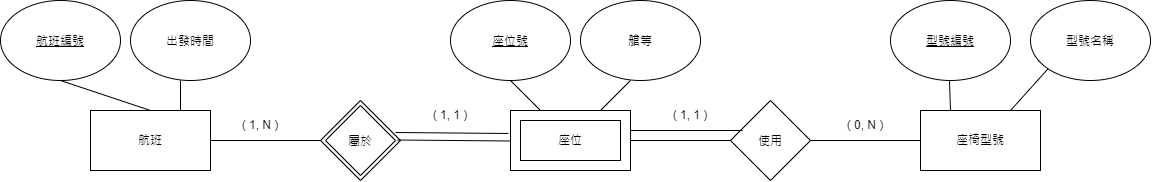

The diagram above was exported from draw.io. Its source (the exported page's mxGraphModel, read from the mxfile embedded in the PNG):
<mxGraphModel dx="2241" dy="751" grid="1" gridSize="10" guides="1" tooltips="1" connect="1" arrows="1" fold="1" page="1" pageScale="1" pageWidth="827" pageHeight="1169" math="0" shadow="0">
  <root>
    <mxCell id="0" />
    <mxCell id="1" parent="0" />
    <mxCell id="2QcChN15bolkdcmAGi-c-1" parent="1" style="rounded=0;whiteSpace=wrap;html=1;" value="航班" vertex="1">
      <mxGeometry height="60" width="120" x="-420" y="290" as="geometry" />
    </mxCell>
    <mxCell id="2QcChN15bolkdcmAGi-c-2" parent="1" style="ellipse;whiteSpace=wrap;html=1;shapeInside=1;" value="&lt;u&gt;航班編號&lt;/u&gt;" vertex="1">
      <mxGeometry height="80" width="120" x="-510" y="180" as="geometry" />
    </mxCell>
    <mxCell id="2QcChN15bolkdcmAGi-c-3" parent="1" style="ellipse;whiteSpace=wrap;html=1;shapeInside=1;" value="出發時間" vertex="1">
      <mxGeometry height="80" width="120" x="-380" y="180" as="geometry" />
    </mxCell>
    <mxCell id="2QcChN15bolkdcmAGi-c-4" parent="1" style="rounded=0;whiteSpace=wrap;html=1;" value="" vertex="1">
      <mxGeometry height="60" width="120" y="290" as="geometry" />
    </mxCell>
    <mxCell id="2QcChN15bolkdcmAGi-c-6" parent="1" style="rounded=0;whiteSpace=wrap;html=1;" value="座位" vertex="1">
      <mxGeometry height="40" width="100" x="10" y="300" as="geometry" />
    </mxCell>
    <mxCell id="2QcChN15bolkdcmAGi-c-7" parent="1" style="ellipse;whiteSpace=wrap;html=1;shapeInside=1;" value="&lt;u&gt;座位號&lt;/u&gt;" vertex="1">
      <mxGeometry height="80" width="120" x="-60" y="180" as="geometry" />
    </mxCell>
    <mxCell id="2QcChN15bolkdcmAGi-c-8" parent="1" style="ellipse;whiteSpace=wrap;html=1;shapeInside=1;" value="艙等" vertex="1">
      <mxGeometry height="80" width="120" x="70" y="180" as="geometry" />
    </mxCell>
    <mxCell id="2QcChN15bolkdcmAGi-c-9" parent="1" style="rounded=0;whiteSpace=wrap;html=1;" value="座椅型號" vertex="1">
      <mxGeometry height="60" width="120" x="410" y="290" as="geometry" />
    </mxCell>
    <mxCell id="2QcChN15bolkdcmAGi-c-10" parent="1" style="ellipse;whiteSpace=wrap;html=1;shapeInside=1;" value="&lt;u&gt;型號編號&lt;/u&gt;" vertex="1">
      <mxGeometry height="80" width="120" x="380" y="180" as="geometry" />
    </mxCell>
    <mxCell id="2QcChN15bolkdcmAGi-c-12" parent="1" style="ellipse;whiteSpace=wrap;html=1;shapeInside=1;" value="型號名稱" vertex="1">
      <mxGeometry height="80" width="120" x="520" y="180" as="geometry" />
    </mxCell>
    <mxCell id="2QcChN15bolkdcmAGi-c-13" parent="1" style="rhombus;whiteSpace=wrap;html=1;shapeInside=1;" value="" vertex="1">
      <mxGeometry height="80" width="80" x="-190" y="280" as="geometry" />
    </mxCell>
    <mxCell id="2QcChN15bolkdcmAGi-c-15" parent="1" style="rhombus;whiteSpace=wrap;html=1;shapeInside=1;" value="屬於" vertex="1">
      <mxGeometry height="70" width="70" x="-185" y="285" as="geometry" />
    </mxCell>
    <mxCell id="2QcChN15bolkdcmAGi-c-16" parent="1" style="rhombus;whiteSpace=wrap;html=1;shapeInside=1;" value="使用" vertex="1">
      <mxGeometry height="80" width="80" x="220" y="280" as="geometry" />
    </mxCell>
    <mxCell id="2QcChN15bolkdcmAGi-c-17" edge="1" parent="1" style="endArrow=none;html=1;rounded=0;entryX=0;entryY=0.5;entryDx=0;entryDy=0;" target="2QcChN15bolkdcmAGi-c-13" value="">
      <mxGeometry height="50" relative="1" width="50" as="geometry">
        <mxPoint x="-300" y="320" as="sourcePoint" />
        <mxPoint x="-250" y="270" as="targetPoint" />
      </mxGeometry>
    </mxCell>
    <mxCell id="2QcChN15bolkdcmAGi-c-18" edge="1" parent="1" source="2QcChN15bolkdcmAGi-c-13" style="endArrow=none;html=1;rounded=0;exitX=0.938;exitY=0.4;exitDx=0;exitDy=0;exitPerimeter=0;entryX=-0.017;entryY=0.383;entryDx=0;entryDy=0;entryPerimeter=0;" target="2QcChN15bolkdcmAGi-c-4" value="">
      <mxGeometry height="50" relative="1" width="50" as="geometry">
        <mxPoint x="-115" y="310" as="sourcePoint" />
        <mxPoint x="-10" y="310" as="targetPoint" />
      </mxGeometry>
    </mxCell>
    <mxCell id="2QcChN15bolkdcmAGi-c-19" edge="1" parent="1" style="endArrow=none;html=1;rounded=0;exitX=0.938;exitY=0.4;exitDx=0;exitDy=0;exitPerimeter=0;entryX=-0.017;entryY=0.383;entryDx=0;entryDy=0;entryPerimeter=0;" value="">
      <mxGeometry height="50" relative="1" width="50" as="geometry">
        <mxPoint x="-113" y="319.5" as="sourcePoint" />
        <mxPoint y="320.5" as="targetPoint" />
      </mxGeometry>
    </mxCell>
    <mxCell id="2QcChN15bolkdcmAGi-c-20" parent="1" style="text;html=1;whiteSpace=wrap;strokeColor=none;fillColor=none;align=center;verticalAlign=middle;rounded=0;" value="( 1, N )" vertex="1">
      <mxGeometry height="30" width="60" x="-280" y="290" as="geometry" />
    </mxCell>
    <mxCell id="2QcChN15bolkdcmAGi-c-21" parent="1" style="text;html=1;whiteSpace=wrap;strokeColor=none;fillColor=none;align=center;verticalAlign=middle;rounded=0;" value="( 1, 1 )" vertex="1">
      <mxGeometry height="30" width="60" x="-90" y="280" as="geometry" />
    </mxCell>
    <mxCell id="2QcChN15bolkdcmAGi-c-22" edge="1" parent="1" style="endArrow=none;html=1;rounded=0;entryX=0;entryY=0.5;entryDx=0;entryDy=0;" target="2QcChN15bolkdcmAGi-c-16" value="">
      <mxGeometry height="50" relative="1" width="50" as="geometry">
        <mxPoint x="120" y="320" as="sourcePoint" />
        <mxPoint x="170" y="270" as="targetPoint" />
      </mxGeometry>
    </mxCell>
    <mxCell id="2QcChN15bolkdcmAGi-c-23" edge="1" parent="1" style="endArrow=none;html=1;rounded=0;entryX=0.15;entryY=0.375;entryDx=0;entryDy=0;entryPerimeter=0;" target="2QcChN15bolkdcmAGi-c-16" value="">
      <mxGeometry height="50" relative="1" width="50" as="geometry">
        <mxPoint x="120" y="310" as="sourcePoint" />
        <mxPoint x="220" y="310" as="targetPoint" />
      </mxGeometry>
    </mxCell>
    <mxCell id="2QcChN15bolkdcmAGi-c-24" parent="1" style="text;html=1;whiteSpace=wrap;strokeColor=none;fillColor=none;align=center;verticalAlign=middle;rounded=0;" value="( 1, 1 )" vertex="1">
      <mxGeometry height="30" width="60" x="150" y="280" as="geometry" />
    </mxCell>
    <mxCell id="2QcChN15bolkdcmAGi-c-25" edge="1" parent="1" style="endArrow=none;html=1;rounded=0;entryX=0;entryY=0.5;entryDx=0;entryDy=0;" target="2QcChN15bolkdcmAGi-c-9" value="">
      <mxGeometry height="50" relative="1" width="50" as="geometry">
        <mxPoint x="300" y="320" as="sourcePoint" />
        <mxPoint x="350" y="270" as="targetPoint" />
      </mxGeometry>
    </mxCell>
    <mxCell id="2QcChN15bolkdcmAGi-c-26" parent="1" style="text;html=1;whiteSpace=wrap;strokeColor=none;fillColor=none;align=center;verticalAlign=middle;rounded=0;" value="( 0, N )" vertex="1">
      <mxGeometry height="30" width="60" x="325" y="290" as="geometry" />
    </mxCell>
    <mxCell id="2QcChN15bolkdcmAGi-c-28" edge="1" parent="1" source="2QcChN15bolkdcmAGi-c-1" style="endArrow=none;html=1;rounded=0;exitX=0.75;exitY=0;exitDx=0;exitDy=0;" value="">
      <mxGeometry height="50" relative="1" width="50" as="geometry">
        <mxPoint x="-380" y="310" as="sourcePoint" />
        <mxPoint x="-330" y="260" as="targetPoint" />
      </mxGeometry>
    </mxCell>
    <mxCell id="2QcChN15bolkdcmAGi-c-29" edge="1" parent="1" source="2QcChN15bolkdcmAGi-c-1" style="endArrow=none;html=1;rounded=0;exitX=0.5;exitY=0;exitDx=0;exitDy=0;" value="">
      <mxGeometry height="50" relative="1" width="50" as="geometry">
        <mxPoint x="-500" y="310" as="sourcePoint" />
        <mxPoint x="-450" y="260" as="targetPoint" />
      </mxGeometry>
    </mxCell>
    <mxCell id="2QcChN15bolkdcmAGi-c-30" edge="1" parent="1" source="2QcChN15bolkdcmAGi-c-4" style="endArrow=none;html=1;rounded=0;exitX=0.75;exitY=0;exitDx=0;exitDy=0;" value="">
      <mxGeometry height="50" relative="1" width="50" as="geometry">
        <mxPoint x="70" y="310" as="sourcePoint" />
        <mxPoint x="120" y="260" as="targetPoint" />
      </mxGeometry>
    </mxCell>
    <mxCell id="2QcChN15bolkdcmAGi-c-31" edge="1" parent="1" source="2QcChN15bolkdcmAGi-c-7" style="endArrow=none;html=1;rounded=0;exitX=0.5;exitY=1;exitDx=0;exitDy=0;entryX=0.25;entryY=0;entryDx=0;entryDy=0;" target="2QcChN15bolkdcmAGi-c-4" value="">
      <mxGeometry height="50" relative="1" width="50" as="geometry">
        <mxPoint x="80" y="370" as="sourcePoint" />
        <mxPoint x="130" y="320" as="targetPoint" />
      </mxGeometry>
    </mxCell>
    <mxCell id="2QcChN15bolkdcmAGi-c-32" edge="1" parent="1" source="2QcChN15bolkdcmAGi-c-9" style="endArrow=none;html=1;rounded=0;exitX=0.75;exitY=0;exitDx=0;exitDy=0;entryX=0;entryY=1;entryDx=0;entryDy=0;" target="2QcChN15bolkdcmAGi-c-12" value="">
      <mxGeometry height="50" relative="1" width="50" as="geometry">
        <mxPoint x="520" y="300" as="sourcePoint" />
        <mxPoint x="570" y="250" as="targetPoint" />
      </mxGeometry>
    </mxCell>
    <mxCell id="2QcChN15bolkdcmAGi-c-33" edge="1" parent="1" source="2QcChN15bolkdcmAGi-c-9" style="endArrow=none;html=1;rounded=0;exitX=0.25;exitY=0;exitDx=0;exitDy=0;" value="">
      <mxGeometry height="50" relative="1" width="50" as="geometry">
        <mxPoint x="389" y="310" as="sourcePoint" />
        <mxPoint x="439" y="260" as="targetPoint" />
      </mxGeometry>
    </mxCell>
  </root>
</mxGraphModel>